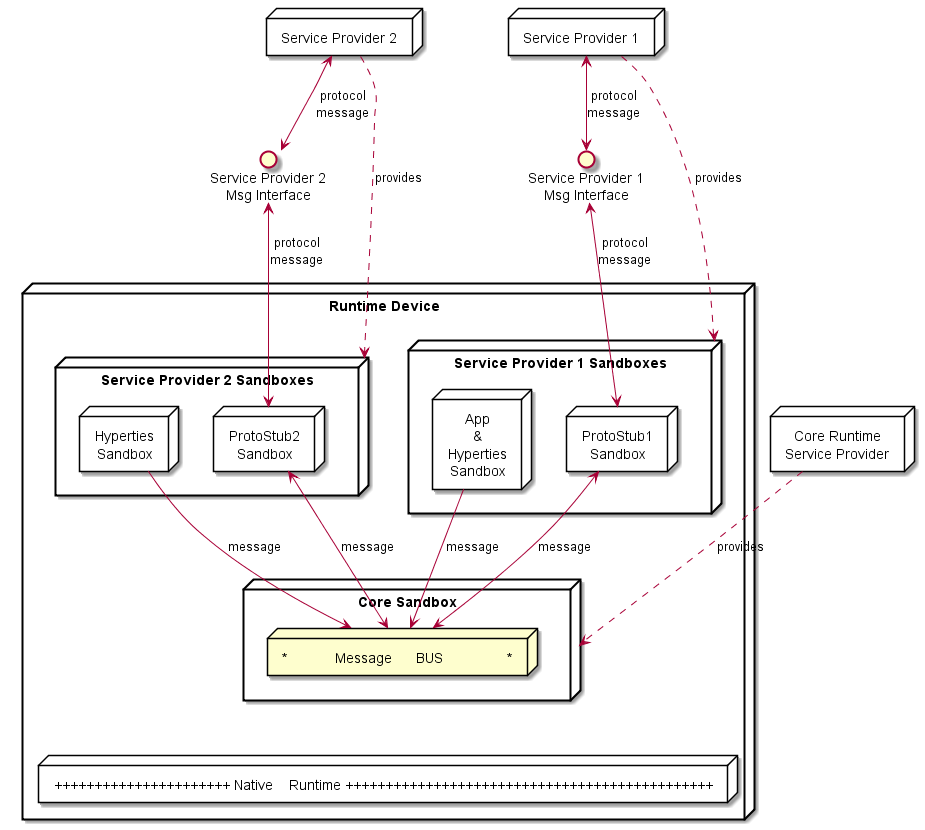

The diagram above was rendered by PlantUML. Its source (embedded in the PNG):
@startuml "Runtime_Architecture_high_level.png"


node "Service Provider 1" as SP1 {
}

() "Service Provider 1\nMsg Interface" as SP1I


node "Service Provider 2" as SP2 {
}

() "Service Provider 2\nMsg Interface" as SP2I

node "Core Runtime\nService Provider" as RunSP {
	
}


node "Runtime Device" as rt {


 node "Service Provider 1 Sandboxes" as SP1Sand {

 node "App\n&\nHyperties\nSandbox" as H1Sand {

	 }

 node "ProtoStub1\nSandbox" as Proto1Sand {

 }




 }

node "Service Provider 2 Sandboxes" as SP2Sand {

 node "Hyperties\nSandbox" as H2Sand {
	 }

 
 node "ProtoStub2\nSandbox" as Proto2Sand {

  }


 }

SP1Sand <..up- SP1 : provides
SP2Sand <..up- SP2 : provides


SP1 <-down-> SP1I : protocol\nmessage
SP1I <-down-> Proto1Sand : protocol\nmessage

SP2 <-down-> SP2I : protocol\nmessage
SP2I <-down-> Proto2Sand : protocol\nmessage

node "Core Sandbox" as core {

 node "*            Message      BUS                *" as Bus 

}

 H1Sand -> Bus : message

 H2Sand -> Bus : message

 Bus <-up-> Proto1Sand : message

 Bus <-up-> Proto2Sand : message


RunSP ..> core : provides

node "++++++++++++++++++++++ Native    Runtime ++++++++++++++++++++++++++++++++++++++++++++++" as native {
	
	}

}

native -[hidden]up- core

@enduml